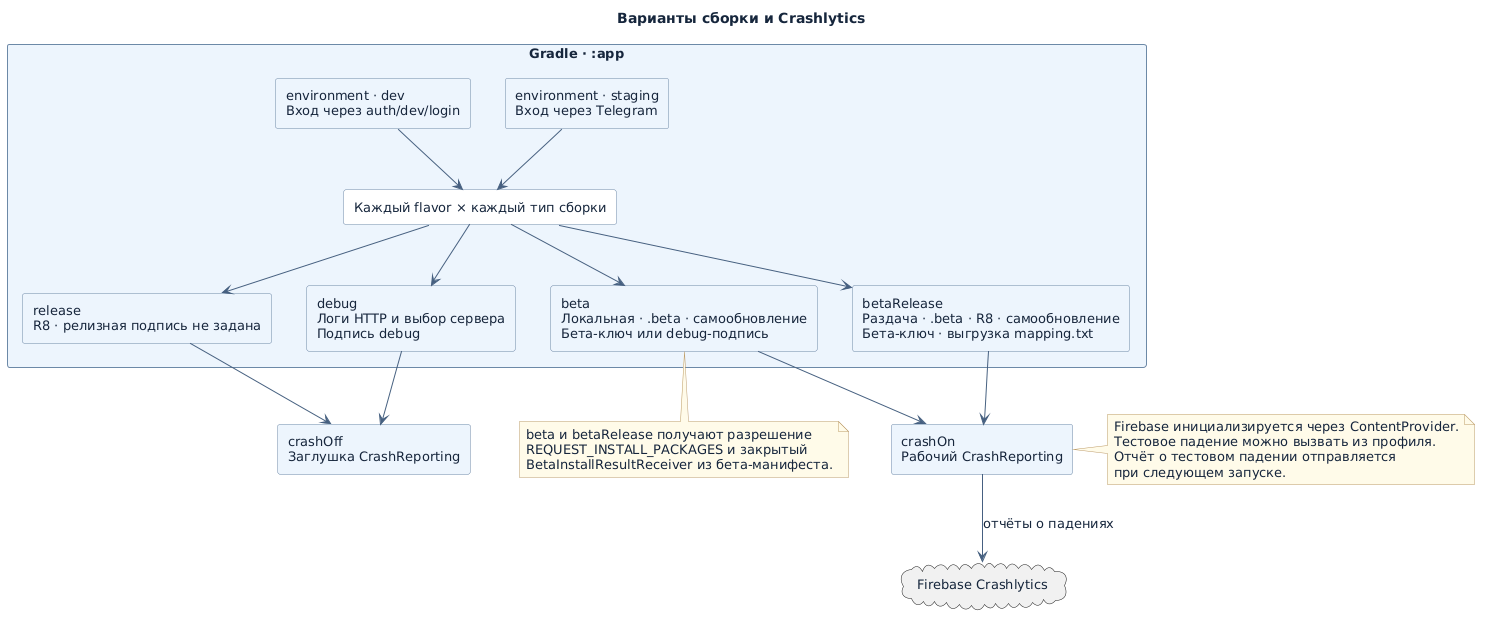

The diagram above was rendered by PlantUML. Its source (embedded in the PNG):
@startuml
skinparam backgroundColor #FFFFFF
skinparam defaultFontName DejaVu Sans
skinparam defaultFontColor #16263C
skinparam defaultFontSize 13
skinparam shadowing false
skinparam ArrowColor #476180
skinparam packageStyle rectangle
skinparam packageBackgroundColor #F5F8FC
skinparam packageBorderColor #A8BACF
skinparam componentStyle rectangle
skinparam componentBackgroundColor #EDF4FC
skinparam componentBorderColor #6D88A6
skinparam rectangleBackgroundColor #EDF4FC
skinparam rectangleBorderColor #6D88A6
skinparam classBackgroundColor #EDF4FC
skinparam classBorderColor #6D88A6
skinparam participantBackgroundColor #EDF4FC
skinparam participantBorderColor #6D88A6
skinparam sequenceLifeLineBorderColor #A8BACF
skinparam stateBackgroundColor #EDF4FC
skinparam stateBorderColor #6D88A6
skinparam activityBackgroundColor #EDF4FC
skinparam activityBorderColor #6D88A6
skinparam noteBackgroundColor #FFFAE9
skinparam noteBorderColor #BB9A65
title Варианты сборки и Crashlytics

top to bottom direction
package "Gradle · :app" {
  rectangle "environment · dev\nВход через auth/dev/login" as Dev
  rectangle "environment · staging\nВход через Telegram" as Staging
  rectangle "Каждый flavor × каждый тип сборки" as Matrix #FFFFFF
  rectangle "debug\nЛоги HTTP и выбор сервера\nПодпись debug" as Debug
  rectangle "release\nR8 · релизная подпись не задана" as Release
  rectangle "beta\nЛокальная · .beta · самообновление\nБета-ключ или debug-подпись" as Beta
  rectangle "betaRelease\nРаздача · .beta · R8 · самообновление\nБета-ключ · выгрузка mapping.txt" as BetaRel
}
component "crashOff\nЗаглушка CrashReporting" as NoCrash
component "crashOn\nРабочий CrashReporting" as Crash
cloud "Firebase Crashlytics" as Firebase
Dev --> Matrix
Staging --> Matrix
Matrix --> Debug
Matrix --> Release
Matrix --> Beta
Matrix --> BetaRel
Debug --> NoCrash
Release --> NoCrash
Beta --> Crash
BetaRel --> Crash
Crash --> Firebase : отчёты о падениях
note right of Crash
  Firebase инициализируется через ContentProvider.
  Тестовое падение можно вызвать из профиля.
  Отчёт о тестовом падении отправляется
  при следующем запуске.
end note
note bottom of Beta
  beta и betaRelease получают разрешение
  REQUEST_INSTALL_PACKAGES и закрытый
  BetaInstallResultReceiver из бета-манифеста.
end note
@enduml